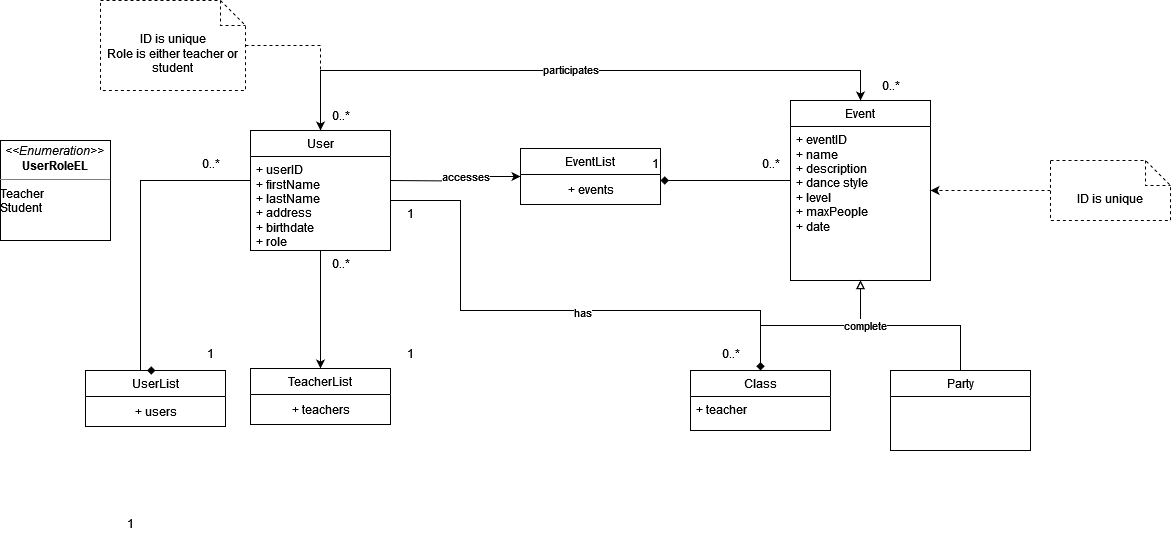

The diagram above was exported from draw.io. Its source (the exported page's mxGraphModel, read from the mxfile embedded in the PNG):
<mxGraphModel dx="1434" dy="820" grid="1" gridSize="10" guides="1" tooltips="1" connect="1" arrows="1" fold="1" page="1" pageScale="1" pageWidth="827" pageHeight="1169" math="0" shadow="0">
  <root>
    <mxCell id="0" />
    <mxCell id="1" parent="0" />
    <mxCell id="q9MaDVjW_6ZAWQuAAC3w-15" style="edgeStyle=orthogonalEdgeStyle;rounded=0;orthogonalLoop=1;jettySize=auto;html=1;startArrow=none;startFill=0;endArrow=diamond;endFill=1;entryX=0.5;entryY=0;entryDx=0;entryDy=0;" parent="1" target="q9MaDVjW_6ZAWQuAAC3w-11" edge="1">
      <mxGeometry relative="1" as="geometry">
        <Array as="points">
          <mxPoint x="150" y="190" />
          <mxPoint x="150" y="380" />
        </Array>
        <mxPoint x="260" y="190" as="sourcePoint" />
      </mxGeometry>
    </mxCell>
    <mxCell id="MVdRQMRfy_rdW9r_6zLF-26" style="edgeStyle=orthogonalEdgeStyle;rounded=0;orthogonalLoop=1;jettySize=auto;html=1;endArrow=block;endFill=0;" edge="1" parent="1" source="q9MaDVjW_6ZAWQuAAC3w-9" target="MVdRQMRfy_rdW9r_6zLF-16">
      <mxGeometry relative="1" as="geometry" />
    </mxCell>
    <mxCell id="q9MaDVjW_6ZAWQuAAC3w-9" value="Party" style="swimlane;fontStyle=0;childLayout=stackLayout;horizontal=1;startSize=26;fillColor=none;horizontalStack=0;resizeParent=1;resizeParentMax=0;resizeLast=0;collapsible=1;marginBottom=0;whiteSpace=wrap;html=1;" parent="1" vertex="1">
      <mxGeometry x="900" y="380" width="140" height="80" as="geometry" />
    </mxCell>
    <mxCell id="q9MaDVjW_6ZAWQuAAC3w-20" style="edgeStyle=orthogonalEdgeStyle;rounded=0;orthogonalLoop=1;jettySize=auto;html=1;startArrow=classic;startFill=1;endArrow=none;endFill=0;" parent="1" source="q9MaDVjW_6ZAWQuAAC3w-10" edge="1">
      <mxGeometry relative="1" as="geometry">
        <mxPoint x="400" y="190" as="targetPoint" />
      </mxGeometry>
    </mxCell>
    <mxCell id="q9MaDVjW_6ZAWQuAAC3w-23" value="accesses" style="edgeLabel;html=1;align=center;verticalAlign=middle;resizable=0;points=[];" parent="q9MaDVjW_6ZAWQuAAC3w-20" vertex="1" connectable="0">
      <mxGeometry x="-0.1636" y="-1" relative="1" as="geometry">
        <mxPoint as="offset" />
      </mxGeometry>
    </mxCell>
    <mxCell id="MVdRQMRfy_rdW9r_6zLF-35" style="edgeStyle=orthogonalEdgeStyle;rounded=0;orthogonalLoop=1;jettySize=auto;html=1;startArrow=diamond;startFill=1;endArrow=none;endFill=0;" edge="1" parent="1" source="q9MaDVjW_6ZAWQuAAC3w-10" target="MVdRQMRfy_rdW9r_6zLF-16">
      <mxGeometry relative="1" as="geometry">
        <Array as="points">
          <mxPoint x="770" y="190" />
          <mxPoint x="770" y="190" />
        </Array>
      </mxGeometry>
    </mxCell>
    <mxCell id="q9MaDVjW_6ZAWQuAAC3w-10" value="EventList" style="swimlane;fontStyle=0;childLayout=stackLayout;horizontal=1;startSize=26;fillColor=none;horizontalStack=0;resizeParent=1;resizeParentMax=0;resizeLast=0;collapsible=1;marginBottom=0;whiteSpace=wrap;html=1;" parent="1" vertex="1">
      <mxGeometry x="530" y="158" width="140" height="56" as="geometry" />
    </mxCell>
    <mxCell id="MVdRQMRfy_rdW9r_6zLF-48" value="+ events" style="text;html=1;align=center;verticalAlign=middle;resizable=0;points=[];autosize=1;strokeColor=none;fillColor=none;" vertex="1" parent="q9MaDVjW_6ZAWQuAAC3w-10">
      <mxGeometry y="26" width="140" height="30" as="geometry" />
    </mxCell>
    <mxCell id="q9MaDVjW_6ZAWQuAAC3w-11" value="UserList" style="swimlane;fontStyle=0;childLayout=stackLayout;horizontal=1;startSize=26;fillColor=none;horizontalStack=0;resizeParent=1;resizeParentMax=0;resizeLast=0;collapsible=1;marginBottom=0;whiteSpace=wrap;html=1;" parent="1" vertex="1">
      <mxGeometry x="95" y="380" width="140" height="56" as="geometry" />
    </mxCell>
    <mxCell id="MVdRQMRfy_rdW9r_6zLF-42" value="+ users " style="text;html=1;align=center;verticalAlign=middle;resizable=0;points=[];autosize=1;strokeColor=none;fillColor=none;" vertex="1" parent="q9MaDVjW_6ZAWQuAAC3w-11">
      <mxGeometry y="26" width="140" height="30" as="geometry" />
    </mxCell>
    <mxCell id="q9MaDVjW_6ZAWQuAAC3w-12" value="TeacherList" style="swimlane;fontStyle=0;childLayout=stackLayout;horizontal=1;startSize=26;fillColor=none;horizontalStack=0;resizeParent=1;resizeParentMax=0;resizeLast=0;collapsible=1;marginBottom=0;whiteSpace=wrap;html=1;" parent="1" vertex="1">
      <mxGeometry x="260" y="378" width="140" height="56" as="geometry" />
    </mxCell>
    <mxCell id="MVdRQMRfy_rdW9r_6zLF-44" value="+ teachers" style="text;html=1;align=center;verticalAlign=middle;resizable=0;points=[];autosize=1;strokeColor=none;fillColor=none;" vertex="1" parent="q9MaDVjW_6ZAWQuAAC3w-12">
      <mxGeometry y="26" width="140" height="30" as="geometry" />
    </mxCell>
    <mxCell id="q9MaDVjW_6ZAWQuAAC3w-24" value="1" style="text;html=1;align=center;verticalAlign=middle;resizable=0;points=[];autosize=1;strokeColor=none;fillColor=none;" parent="1" vertex="1">
      <mxGeometry x="125" y="518" width="30" height="30" as="geometry" />
    </mxCell>
    <mxCell id="q9MaDVjW_6ZAWQuAAC3w-25" value="0..*" style="text;html=1;align=center;verticalAlign=middle;resizable=0;points=[];autosize=1;strokeColor=none;fillColor=none;" parent="1" vertex="1">
      <mxGeometry x="200" y="158" width="40" height="30" as="geometry" />
    </mxCell>
    <mxCell id="MVdRQMRfy_rdW9r_6zLF-2" value="0..*" style="text;html=1;align=center;verticalAlign=middle;resizable=0;points=[];autosize=1;strokeColor=none;fillColor=none;" vertex="1" parent="1">
      <mxGeometry x="330" y="110" width="40" height="30" as="geometry" />
    </mxCell>
    <mxCell id="MVdRQMRfy_rdW9r_6zLF-15" style="edgeStyle=orthogonalEdgeStyle;rounded=0;orthogonalLoop=1;jettySize=auto;html=1;" edge="1" parent="1" source="MVdRQMRfy_rdW9r_6zLF-5" target="q9MaDVjW_6ZAWQuAAC3w-12">
      <mxGeometry relative="1" as="geometry" />
    </mxCell>
    <mxCell id="MVdRQMRfy_rdW9r_6zLF-28" style="edgeStyle=orthogonalEdgeStyle;rounded=0;orthogonalLoop=1;jettySize=auto;html=1;" edge="1" parent="1" source="MVdRQMRfy_rdW9r_6zLF-5" target="MVdRQMRfy_rdW9r_6zLF-16">
      <mxGeometry relative="1" as="geometry">
        <Array as="points">
          <mxPoint x="330" y="80" />
          <mxPoint x="870" y="80" />
        </Array>
      </mxGeometry>
    </mxCell>
    <mxCell id="MVdRQMRfy_rdW9r_6zLF-29" value="participates" style="edgeLabel;html=1;align=center;verticalAlign=middle;resizable=0;points=[];" vertex="1" connectable="0" parent="MVdRQMRfy_rdW9r_6zLF-28">
      <mxGeometry x="-0.019" y="2" relative="1" as="geometry">
        <mxPoint as="offset" />
      </mxGeometry>
    </mxCell>
    <mxCell id="MVdRQMRfy_rdW9r_6zLF-5" value="User" style="swimlane;fontStyle=0;childLayout=stackLayout;horizontal=1;startSize=26;fillColor=none;horizontalStack=0;resizeParent=1;resizeParentMax=0;resizeLast=0;collapsible=1;marginBottom=0;whiteSpace=wrap;html=1;" vertex="1" parent="1">
      <mxGeometry x="260" y="140" width="140" height="120" as="geometry" />
    </mxCell>
    <mxCell id="MVdRQMRfy_rdW9r_6zLF-6" value="&lt;div&gt;+ userID&lt;/div&gt;&lt;div&gt;+ firstName&lt;/div&gt;&lt;div&gt;+ lastName&lt;br&gt;&lt;/div&gt;&lt;div&gt;+ address&lt;/div&gt;&lt;div&gt;+ birthdate&lt;/div&gt;&lt;div&gt;+ role&lt;br&gt;&lt;/div&gt;" style="text;strokeColor=none;fillColor=none;align=left;verticalAlign=top;spacingLeft=4;spacingRight=4;overflow=hidden;rotatable=0;points=[[0,0.5],[1,0.5]];portConstraint=eastwest;whiteSpace=wrap;html=1;" vertex="1" parent="MVdRQMRfy_rdW9r_6zLF-5">
      <mxGeometry y="26" width="140" height="94" as="geometry" />
    </mxCell>
    <mxCell id="MVdRQMRfy_rdW9r_6zLF-13" value="&lt;p style=&quot;margin:0px;margin-top:4px;text-align:center;&quot;&gt;&lt;i&gt;&amp;lt;&amp;lt;Enumeration&amp;gt;&amp;gt;&lt;/i&gt;&lt;br&gt;&lt;b&gt;UserRoleEL&lt;/b&gt;&lt;br&gt;&lt;/p&gt;&lt;hr size=&quot;1&quot;&gt;&lt;div&gt;Teacher&lt;/div&gt;&lt;div&gt;Student&lt;br&gt;&lt;/div&gt;" style="verticalAlign=top;align=left;overflow=fill;fontSize=12;fontFamily=Helvetica;html=1;whiteSpace=wrap;" vertex="1" parent="1">
      <mxGeometry x="10" y="150" width="110" height="100" as="geometry" />
    </mxCell>
    <mxCell id="MVdRQMRfy_rdW9r_6zLF-16" value="Event" style="swimlane;fontStyle=0;childLayout=stackLayout;horizontal=1;startSize=26;fillColor=none;horizontalStack=0;resizeParent=1;resizeParentMax=0;resizeLast=0;collapsible=1;marginBottom=0;whiteSpace=wrap;html=1;" vertex="1" parent="1">
      <mxGeometry x="800" y="110" width="140" height="180" as="geometry" />
    </mxCell>
    <mxCell id="MVdRQMRfy_rdW9r_6zLF-17" value="&lt;div&gt;+ eventID&lt;/div&gt;&lt;div&gt;+ name&lt;br&gt;&lt;/div&gt;&lt;div&gt;+ description&lt;/div&gt;&lt;div&gt;+ dance style &lt;br&gt;&lt;/div&gt;&lt;div&gt;+ level&lt;/div&gt;&lt;div&gt;+ maxPeople&lt;/div&gt;&lt;div&gt;+ date&lt;br&gt;&lt;/div&gt;" style="text;strokeColor=none;fillColor=none;align=left;verticalAlign=top;spacingLeft=4;spacingRight=4;overflow=hidden;rotatable=0;points=[[0,0.5],[1,0.5]];portConstraint=eastwest;whiteSpace=wrap;html=1;" vertex="1" parent="MVdRQMRfy_rdW9r_6zLF-16">
      <mxGeometry y="26" width="140" height="154" as="geometry" />
    </mxCell>
    <mxCell id="MVdRQMRfy_rdW9r_6zLF-22" style="edgeStyle=orthogonalEdgeStyle;rounded=0;orthogonalLoop=1;jettySize=auto;html=1;endArrow=none;endFill=0;startArrow=diamond;startFill=1;" edge="1" parent="1" source="MVdRQMRfy_rdW9r_6zLF-20" target="MVdRQMRfy_rdW9r_6zLF-5">
      <mxGeometry relative="1" as="geometry">
        <Array as="points">
          <mxPoint x="770" y="320" />
          <mxPoint x="470" y="320" />
          <mxPoint x="470" y="210" />
        </Array>
      </mxGeometry>
    </mxCell>
    <mxCell id="MVdRQMRfy_rdW9r_6zLF-45" value="has" style="edgeLabel;html=1;align=center;verticalAlign=middle;resizable=0;points=[];" vertex="1" connectable="0" parent="MVdRQMRfy_rdW9r_6zLF-22">
      <mxGeometry x="-0.1148" y="1" relative="1" as="geometry">
        <mxPoint as="offset" />
      </mxGeometry>
    </mxCell>
    <mxCell id="MVdRQMRfy_rdW9r_6zLF-25" style="edgeStyle=orthogonalEdgeStyle;rounded=0;orthogonalLoop=1;jettySize=auto;html=1;endArrow=block;endFill=0;" edge="1" parent="1" source="MVdRQMRfy_rdW9r_6zLF-20" target="MVdRQMRfy_rdW9r_6zLF-16">
      <mxGeometry relative="1" as="geometry" />
    </mxCell>
    <mxCell id="MVdRQMRfy_rdW9r_6zLF-27" value="complete" style="edgeLabel;html=1;align=center;verticalAlign=middle;resizable=0;points=[];" vertex="1" connectable="0" parent="MVdRQMRfy_rdW9r_6zLF-25">
      <mxGeometry x="0.5368" y="-4" relative="1" as="geometry">
        <mxPoint as="offset" />
      </mxGeometry>
    </mxCell>
    <mxCell id="MVdRQMRfy_rdW9r_6zLF-20" value="Class" style="swimlane;fontStyle=0;childLayout=stackLayout;horizontal=1;startSize=26;fillColor=none;horizontalStack=0;resizeParent=1;resizeParentMax=0;resizeLast=0;collapsible=1;marginBottom=0;whiteSpace=wrap;html=1;" vertex="1" parent="1">
      <mxGeometry x="700" y="380" width="140" height="60" as="geometry" />
    </mxCell>
    <mxCell id="MVdRQMRfy_rdW9r_6zLF-21" value="+ teacher" style="text;strokeColor=none;fillColor=none;align=left;verticalAlign=top;spacingLeft=4;spacingRight=4;overflow=hidden;rotatable=0;points=[[0,0.5],[1,0.5]];portConstraint=eastwest;whiteSpace=wrap;html=1;" vertex="1" parent="MVdRQMRfy_rdW9r_6zLF-20">
      <mxGeometry y="26" width="140" height="34" as="geometry" />
    </mxCell>
    <mxCell id="MVdRQMRfy_rdW9r_6zLF-30" value="0..*" style="text;html=1;align=center;verticalAlign=middle;resizable=0;points=[];autosize=1;strokeColor=none;fillColor=none;" vertex="1" parent="1">
      <mxGeometry x="880" y="80" width="40" height="30" as="geometry" />
    </mxCell>
    <mxCell id="MVdRQMRfy_rdW9r_6zLF-32" value="1" style="text;html=1;align=center;verticalAlign=middle;resizable=0;points=[];autosize=1;strokeColor=none;fillColor=none;" vertex="1" parent="1">
      <mxGeometry x="205" y="348" width="30" height="30" as="geometry" />
    </mxCell>
    <mxCell id="MVdRQMRfy_rdW9r_6zLF-33" value="1" style="text;html=1;align=center;verticalAlign=middle;resizable=0;points=[];autosize=1;strokeColor=none;fillColor=none;" vertex="1" parent="1">
      <mxGeometry x="405" y="348" width="30" height="30" as="geometry" />
    </mxCell>
    <mxCell id="MVdRQMRfy_rdW9r_6zLF-34" value="0..*" style="text;html=1;align=center;verticalAlign=middle;resizable=0;points=[];autosize=1;strokeColor=none;fillColor=none;" vertex="1" parent="1">
      <mxGeometry x="330" y="258" width="40" height="30" as="geometry" />
    </mxCell>
    <mxCell id="MVdRQMRfy_rdW9r_6zLF-36" value="1" style="text;html=1;align=center;verticalAlign=middle;resizable=0;points=[];autosize=1;strokeColor=none;fillColor=none;" vertex="1" parent="1">
      <mxGeometry x="650" y="158" width="30" height="30" as="geometry" />
    </mxCell>
    <mxCell id="MVdRQMRfy_rdW9r_6zLF-37" value="0..*" style="text;html=1;align=center;verticalAlign=middle;resizable=0;points=[];autosize=1;strokeColor=none;fillColor=none;" vertex="1" parent="1">
      <mxGeometry x="760" y="158" width="40" height="30" as="geometry" />
    </mxCell>
    <mxCell id="MVdRQMRfy_rdW9r_6zLF-40" style="edgeStyle=orthogonalEdgeStyle;rounded=0;orthogonalLoop=1;jettySize=auto;html=1;dashed=1;" edge="1" parent="1" source="MVdRQMRfy_rdW9r_6zLF-38" target="MVdRQMRfy_rdW9r_6zLF-5">
      <mxGeometry relative="1" as="geometry" />
    </mxCell>
    <mxCell id="MVdRQMRfy_rdW9r_6zLF-38" value="&lt;div&gt;ID is unique&lt;/div&gt;&lt;div&gt;Role is either teacher or student&lt;br&gt;&lt;/div&gt;" style="shape=note2;boundedLbl=1;whiteSpace=wrap;html=1;size=25;verticalAlign=top;align=center;dashed=1;" vertex="1" parent="1">
      <mxGeometry x="110" y="10" width="145" height="90" as="geometry" />
    </mxCell>
    <mxCell id="MVdRQMRfy_rdW9r_6zLF-41" style="edgeStyle=orthogonalEdgeStyle;rounded=0;orthogonalLoop=1;jettySize=auto;html=1;dashed=1;" edge="1" parent="1" source="MVdRQMRfy_rdW9r_6zLF-39" target="MVdRQMRfy_rdW9r_6zLF-16">
      <mxGeometry relative="1" as="geometry" />
    </mxCell>
    <mxCell id="MVdRQMRfy_rdW9r_6zLF-39" value="ID is unique" style="shape=note2;boundedLbl=1;whiteSpace=wrap;html=1;size=25;verticalAlign=top;align=center;dashed=1;" vertex="1" parent="1">
      <mxGeometry x="1060" y="170" width="120" height="60" as="geometry" />
    </mxCell>
    <mxCell id="MVdRQMRfy_rdW9r_6zLF-46" value="0..*" style="text;html=1;align=center;verticalAlign=middle;resizable=0;points=[];autosize=1;strokeColor=none;fillColor=none;" vertex="1" parent="1">
      <mxGeometry x="720" y="348" width="40" height="30" as="geometry" />
    </mxCell>
    <mxCell id="MVdRQMRfy_rdW9r_6zLF-47" value="1" style="text;html=1;align=center;verticalAlign=middle;resizable=0;points=[];autosize=1;strokeColor=none;fillColor=none;" vertex="1" parent="1">
      <mxGeometry x="405" y="208" width="30" height="30" as="geometry" />
    </mxCell>
  </root>
</mxGraphModel>